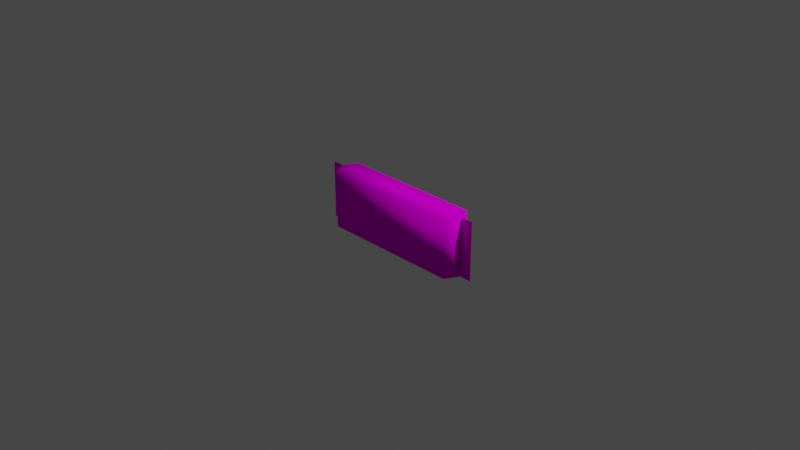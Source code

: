 # Source: Nutatco.blend  (saved by Blender 2.90.8; exported with 4.5.12 LTS)
import bpy
from mathutils import Matrix  # noqa: F401  (used for matrix-valued properties, if any)

bpy.ops.wm.read_factory_settings(use_empty=True)
scene = bpy.context.scene
scene.name = 'Scene'

# ---- collections
col_collection = bpy.data.collections.new('Collection'); scene.collection.children.link(col_collection)

# ---- images (referenced by path relative to the original .blend; pixels are not part of the script)
import os
ASSET_DIR = os.environ.get("B2B_ASSET_DIR", "")  # directory of the original .blend (textures are referenced by path, not embedded)
HERE = os.path.dirname(os.path.abspath(__file__))  # packed textures are extracted next to this script under _unpacked/

def load_image(name, relpath, width, height, colorspace="sRGB"):
    """Load a texture the original file referenced (path relative to the .blend, or extracted next to this script)."""
    p = next((c for c in (os.path.join(HERE, relpath), os.path.join(ASSET_DIR, relpath)) if relpath and os.path.exists(c)), "")
    if p:
        img = bpy.data.images.load(p, check_existing=True)
        img.name = name
    else:  # same state as the original file: an image datablock whose file is absent (Cycles renders it pink)
        img = bpy.data.images.new(name, width, height)
        img.source = "FILE"
        img.filepath = "//" + (relpath or name)
    img.colorspace_settings.name = colorspace
    return img
img_nutatco = load_image('Nutatco', 'Nutatco.png', 1024, 1024, 'sRGB')

# ---- materials (node trees are filled in below, after node groups)
mat_000_normal = bpy.data.materials.new('000_NORMAL_')
mat_000_normal.alpha_threshold = 0.0
mat_000_normal.use_transparent_shadow = False
mat_000_normal.line_color = (0.0, 0.0, 0.0, 1.0)
mat_000_2sided = bpy.data.materials.new('000_2SIDED_')
mat_000_2sided.alpha_threshold = 0.0
mat_000_2sided.use_transparent_shadow = False
mat_000_2sided.line_color = (0.0, 0.0, 0.0, 1.0)

# ---- material node trees
mat_000_normal.use_nodes = True; mat_000_normal.node_tree.nodes.clear()
_N = mat_000_normal.node_tree.nodes; _L = mat_000_normal.node_tree.links
n0 = _N.new('ShaderNodeOutputMaterial'); n0.name = 'Material Output'; n0.location = (300, 300)
n1 = _N.new('ShaderNodeBsdfDiffuse'); n1.name = 'Diffuse BSDF'; n1.location = (10, 300)
n1.inputs[1].default_value = 0.4
n2 = _N.new('ShaderNodeTexImage'); n2.name = 'Image Texture'; n2.location = (-280, 280)
n2.image = img_nutatco
n2.interpolation = 'Closest'
_L.new(n1.outputs[0], n0.inputs[0])
_L.new(n2.outputs[0], n1.inputs[0])
n0.is_active_output = True
mat_000_2sided.use_nodes = True; mat_000_2sided.node_tree.nodes.clear()
_N = mat_000_2sided.node_tree.nodes; _L = mat_000_2sided.node_tree.links
n0 = _N.new('ShaderNodeOutputMaterial'); n0.name = 'Material Output'; n0.location = (300, 300)
n1 = _N.new('ShaderNodeBsdfDiffuse'); n1.name = 'Diffuse BSDF'; n1.location = (10, 300)
n1.inputs[1].default_value = 0.4
n2 = _N.new('ShaderNodeTexImage'); n2.name = 'Image Texture'; n2.location = (-280, 280)
n2.image = img_nutatco
n2.interpolation = 'Closest'
_L.new(n1.outputs[0], n0.inputs[0])
_L.new(n2.outputs[0], n1.inputs[0])
n0.is_active_output = True

# ---- world
world_world = bpy.data.worlds.new('World'); scene.world = world_world
world_world.use_nodes = True; world_world.node_tree.nodes.clear()
_N = world_world.node_tree.nodes; _L = world_world.node_tree.links
n0 = _N.new('ShaderNodeOutputWorld'); n0.name = 'World Output'; n0.location = (300, 300)
n1 = _N.new('ShaderNodeBackground'); n1.name = 'Background'; n1.location = (10, 300)
n1.inputs[0].default_value = (0.05088, 0.05088, 0.05088, 1.0)
_L.new(n1.outputs[0], n0.inputs[0])
n0.is_active_output = True
world_world.color = (0.05088, 0.05088, 0.05088)
world_world.use_sun_shadow = False
world_world.sun_shadow_jitter_overblur = 0.0

# ---- cameras
cam_camera = bpy.data.cameras.new('Camera')
cam_camera.clip_end = 100.0
cam_camera.ortho_scale = 7.314

# ---- lights
light_light = bpy.data.lights.new('Light', 'POINT')
light_light.transmission_factor = 0.0
light_light.energy = 1000.0
light_light.shadow_soft_size = 0.1
light_light.shadow_maximum_resolution = 0.006
light_light.use_absolute_resolution = True

# ---- meshes
me_cube = bpy.data.meshes.new('Cube')
me_cube.from_pydata([(-0.7904, 0.1524, -0.3199), (-0.7904, -0.1524, -0.3199), (0.7904, 0.1524, -0.3199), (0.7904, -0.1524, -0.3199), (-0.7904, 0.1524, 0.3199), (-0.7904, -0.1524, 0.3199), (0.7904, 0.1524, 0.3199), (0.7904, -0.1524, 0.3199), (0.9996, -2.415e-08, 0.3199), (0.9996, 2.415e-08, -0.3199), (-0.9996, 2.415e-08, -0.3199), (-0.9996, -2.415e-08, 0.3199), (0.8673, -2.415e-08, 0.3199), (0.8673, 2.415e-08, -0.3199), (-0.8673, 2.415e-08, -0.3199), (-0.8673, -2.415e-08, 0.3199)], [], [(0, 4, 6, 2), (13, 2, 6, 12), (5, 1, 3, 7), (15, 4, 0, 14), (15, 14, 10, 11), (3, 13, 12, 7), (9, 13, 12, 8), (7, 12, 6, 4, 15, 5), (1, 14, 0, 2, 13, 3), (5, 15, 14, 1)])
me_cube.polygons.foreach_set('use_smooth', [True] * 10)
me_cube.polygons.foreach_set('material_index', [0, 0, 0, 0, 1, 0, 1, 0, 0, 0])
_uv = me_cube.uv_layers.new(name='UVMap')
_uv.uv.foreach_set('vector', [0.7587, 0.8375, 0.4571, 0.8375, 0.4571, 0.09222, 0.7587, 0.09222, 0.7587, 0.01173, 0.7587, 0.09222, 0.4571, 0.09222, 0.4571, 0.01173, 0.3134, 0.8375, 0.01173, 0.8375, 0.01173, 0.09222, 0.3134, 0.09222, 0.4571, 0.918, 0.4571, 0.8375, 0.7587, 0.8375, 0.7587, 0.918, 0.9883, 0.01173, 0.9883, 0.3134, 0.9259, 0.3134, 0.9259, 0.01173, 0.01173, 0.09222, 0.01173, 0.01173, 0.3134, 0.01173, 0.3134, 0.09222, 0.9883, 0.6385, 0.9259, 0.6385, 0.9259, 0.3368, 0.9883, 0.3368, 0.3134, 0.09222, 0.3852, 0.05596, 0.4571, 0.09222, 0.4571, 0.8375, 0.3852, 0.8737, 0.3134, 0.8375, 0.9024, 0.8375, 0.8306, 0.8737, 0.7587, 0.8375, 0.7587, 0.09222, 0.8306, 0.05596, 0.9024, 0.09222, 0.3134, 0.8375, 0.3134, 0.918, 0.01173, 0.918, 0.01173, 0.8375])
me_cube.materials.append(mat_000_normal)
me_cube.materials.append(mat_000_2sided)
me_cube.use_remesh_preserve_volume = False
me_cube.use_remesh_preserve_attributes = False
me_cube.use_mirror_vertex_groups = False
me_cube.update()

# ---- objects
ob_cube = bpy.data.objects.new('Cube', me_cube)
ob_light = bpy.data.objects.new('Light', light_light)
ob_camera = bpy.data.objects.new('Camera', cam_camera)

# ---- transforms, parenting, visibility, modifiers, constraints
ob_cube.location = (0.0, 0.0, 0.0)
ob_cube.lock_rotations_4d = False
ob_cube.empty_display_type = 'ARROWS'
ob_cube.lineart.crease_threshold = 0.0
ob_light.location = (4.076, 1.005, 5.904)
ob_light.rotation_euler = (0.6503, 0.05522, 1.866)
ob_light.lock_rotations_4d = False
ob_light.empty_display_type = 'ARROWS'
ob_light.color = (0.0, 0.0, 0.0, 0.0)
ob_light.lineart.crease_threshold = 0.0
ob_camera.location = (7.359, -6.926, 4.958)
ob_camera.rotation_euler = (1.109, 0.0, 0.8149)
ob_camera.lock_rotations_4d = False
ob_camera.empty_display_type = 'ARROWS'
ob_camera.color = (0.0, 0.0, 0.0, 0.0)
ob_camera.display_type = 'WIRE'
ob_camera.lineart.crease_threshold = 0.0

# ---- collection membership
col_collection.objects.link(ob_cube)
col_collection.objects.link(ob_light)
col_collection.objects.link(ob_camera)

# ---- scene / render settings (as saved in the file)
scene.camera = ob_camera
scene.frame_start = 0; scene.frame_end = 0; scene.frame_set(0)
scene.render.engine = 'BLENDER_EEVEE_NEXT'
scene.cycles.use_denoising = False
scene.cycles.samples = 128
scene.cycles.sampling_pattern = 'TABULATED_SOBOL'
scene.cycles.use_adaptive_sampling = False
scene.cycles.use_light_tree = False
scene.view_settings.view_transform = 'Filmic'
bpy.context.view_layer.update()
